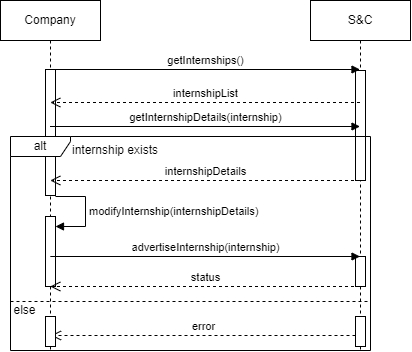

The diagram above was exported from draw.io. Its source (the exported page's mxGraphModel, read from the mxfile embedded in the PNG):
<mxGraphModel dx="862" dy="426" grid="1" gridSize="10" guides="1" tooltips="1" connect="1" arrows="1" fold="1" page="1" pageScale="1" pageWidth="850" pageHeight="1100" math="0" shadow="0">
  <root>
    <mxCell id="0" />
    <mxCell id="1" parent="0" />
    <mxCell id="aM9ryv3xv72pqoxQDRHE-1" value="Company" style="shape=umlLifeline;perimeter=lifelinePerimeter;whiteSpace=wrap;html=1;container=0;dropTarget=0;collapsible=0;recursiveResize=0;outlineConnect=0;portConstraint=eastwest;newEdgeStyle={&quot;edgeStyle&quot;:&quot;elbowEdgeStyle&quot;,&quot;elbow&quot;:&quot;vertical&quot;,&quot;curved&quot;:0,&quot;rounded&quot;:0};" parent="1" vertex="1">
      <mxGeometry x="40" y="40" width="100" height="350" as="geometry" />
    </mxCell>
    <mxCell id="KQHq4DTwU_VuXIF0kGrY-1" value="" style="html=1;points=[[0,0,0,0,5],[0,1,0,0,-5],[1,0,0,0,5],[1,1,0,0,-5]];perimeter=orthogonalPerimeter;outlineConnect=0;targetShapes=umlLifeline;portConstraint=eastwest;newEdgeStyle={&quot;curved&quot;:0,&quot;rounded&quot;:0};" parent="aM9ryv3xv72pqoxQDRHE-1" vertex="1">
      <mxGeometry x="45" y="69" width="10" height="126" as="geometry" />
    </mxCell>
    <mxCell id="KQHq4DTwU_VuXIF0kGrY-16" value="" style="html=1;points=[[0,0,0,0,5],[0,1,0,0,-5],[1,0,0,0,5],[1,1,0,0,-5]];perimeter=orthogonalPerimeter;outlineConnect=0;targetShapes=umlLifeline;portConstraint=eastwest;newEdgeStyle={&quot;curved&quot;:0,&quot;rounded&quot;:0};" parent="aM9ryv3xv72pqoxQDRHE-1" vertex="1">
      <mxGeometry x="45" y="216" width="10" height="70" as="geometry" />
    </mxCell>
    <mxCell id="KQHq4DTwU_VuXIF0kGrY-17" value="modifyInternship(internshipDetails)" style="html=1;align=left;spacingLeft=2;endArrow=block;rounded=0;edgeStyle=orthogonalEdgeStyle;curved=0;rounded=0;" parent="aM9ryv3xv72pqoxQDRHE-1" target="KQHq4DTwU_VuXIF0kGrY-16" edge="1">
      <mxGeometry relative="1" as="geometry">
        <mxPoint x="55" y="196" as="sourcePoint" />
        <Array as="points">
          <mxPoint x="85" y="226" />
        </Array>
      </mxGeometry>
    </mxCell>
    <mxCell id="aM9ryv3xv72pqoxQDRHE-5" value="S&amp;amp;C" style="shape=umlLifeline;perimeter=lifelinePerimeter;whiteSpace=wrap;html=1;container=0;dropTarget=0;collapsible=0;recursiveResize=0;outlineConnect=0;portConstraint=eastwest;newEdgeStyle={&quot;edgeStyle&quot;:&quot;elbowEdgeStyle&quot;,&quot;elbow&quot;:&quot;vertical&quot;,&quot;curved&quot;:0,&quot;rounded&quot;:0};" parent="1" vertex="1">
      <mxGeometry x="350" y="40" width="100" height="350" as="geometry" />
    </mxCell>
    <mxCell id="KQHq4DTwU_VuXIF0kGrY-9" value="" style="html=1;points=[[0,0,0,0,5],[0,1,0,0,-5],[1,0,0,0,5],[1,1,0,0,-5]];perimeter=orthogonalPerimeter;outlineConnect=0;targetShapes=umlLifeline;portConstraint=eastwest;newEdgeStyle={&quot;curved&quot;:0,&quot;rounded&quot;:0};" parent="aM9ryv3xv72pqoxQDRHE-5" vertex="1">
      <mxGeometry x="45" y="70" width="10" height="110" as="geometry" />
    </mxCell>
    <mxCell id="KQHq4DTwU_VuXIF0kGrY-19" value="" style="html=1;points=[[0,0,0,0,5],[0,1,0,0,-5],[1,0,0,0,5],[1,1,0,0,-5]];perimeter=orthogonalPerimeter;outlineConnect=0;targetShapes=umlLifeline;portConstraint=eastwest;newEdgeStyle={&quot;curved&quot;:0,&quot;rounded&quot;:0};" parent="aM9ryv3xv72pqoxQDRHE-5" vertex="1">
      <mxGeometry x="45" y="256" width="10" height="30" as="geometry" />
    </mxCell>
    <mxCell id="KQHq4DTwU_VuXIF0kGrY-2" value="alt" style="shape=umlFrame;whiteSpace=wrap;html=1;pointerEvents=0;recursiveResize=0;container=1;collapsible=0;width=60;height=20;" parent="1" vertex="1">
      <mxGeometry x="50" y="176" width="360" height="214" as="geometry" />
    </mxCell>
    <mxCell id="KQHq4DTwU_VuXIF0kGrY-3" value="internship exists" style="text;html=1;" parent="KQHq4DTwU_VuXIF0kGrY-2" vertex="1">
      <mxGeometry width="100" height="20" relative="1" as="geometry">
        <mxPoint x="60" as="offset" />
      </mxGeometry>
    </mxCell>
    <mxCell id="KQHq4DTwU_VuXIF0kGrY-4" value="" style="line;strokeWidth=1;dashed=1;labelPosition=center;verticalLabelPosition=bottom;align=left;verticalAlign=top;spacingLeft=20;spacingTop=15;html=1;whiteSpace=wrap;" parent="KQHq4DTwU_VuXIF0kGrY-2" vertex="1">
      <mxGeometry y="160" width="360" height="10" as="geometry" />
    </mxCell>
    <mxCell id="KQHq4DTwU_VuXIF0kGrY-5" value="else" style="text;html=1;align=center;verticalAlign=middle;resizable=0;points=[];autosize=1;strokeColor=none;fillColor=none;" parent="KQHq4DTwU_VuXIF0kGrY-2" vertex="1">
      <mxGeometry x="-11" y="159" width="50" height="30" as="geometry" />
    </mxCell>
    <mxCell id="KQHq4DTwU_VuXIF0kGrY-6" value="error" style="html=1;verticalAlign=bottom;endArrow=open;dashed=1;endSize=8;curved=0;rounded=0;" parent="KQHq4DTwU_VuXIF0kGrY-2" edge="1">
      <mxGeometry relative="1" as="geometry">
        <mxPoint x="345" y="199" as="sourcePoint" />
        <mxPoint x="40.5" y="199" as="targetPoint" />
      </mxGeometry>
    </mxCell>
    <mxCell id="KQHq4DTwU_VuXIF0kGrY-7" value="" style="html=1;points=[[0,0,0,0,5],[0,1,0,0,-5],[1,0,0,0,5],[1,1,0,0,-5]];perimeter=orthogonalPerimeter;outlineConnect=0;targetShapes=umlLifeline;portConstraint=eastwest;newEdgeStyle={&quot;curved&quot;:0,&quot;rounded&quot;:0};fontFamily=Helvetica;fontSize=11;fontColor=default;labelBackgroundColor=default;" parent="KQHq4DTwU_VuXIF0kGrY-2" vertex="1">
      <mxGeometry x="35" y="180" width="10" height="30" as="geometry" />
    </mxCell>
    <mxCell id="KQHq4DTwU_VuXIF0kGrY-8" value="" style="html=1;points=[[0,0,0,0,5],[0,1,0,0,-5],[1,0,0,0,5],[1,1,0,0,-5]];perimeter=orthogonalPerimeter;outlineConnect=0;targetShapes=umlLifeline;portConstraint=eastwest;newEdgeStyle={&quot;curved&quot;:0,&quot;rounded&quot;:0};fontFamily=Helvetica;fontSize=11;fontColor=default;labelBackgroundColor=default;" parent="KQHq4DTwU_VuXIF0kGrY-2" vertex="1">
      <mxGeometry x="345" y="180" width="10" height="30" as="geometry" />
    </mxCell>
    <mxCell id="KQHq4DTwU_VuXIF0kGrY-10" value="getInternshipDetails(internship)" style="html=1;verticalAlign=bottom;endArrow=block;curved=0;rounded=0;" parent="1" edge="1">
      <mxGeometry x="0.0011" width="80" relative="1" as="geometry">
        <mxPoint x="89.5" y="166" as="sourcePoint" />
        <mxPoint x="399.5" y="166" as="targetPoint" />
        <mxPoint as="offset" />
      </mxGeometry>
    </mxCell>
    <mxCell id="KQHq4DTwU_VuXIF0kGrY-15" value="internshipDetails" style="html=1;verticalAlign=bottom;endArrow=open;dashed=1;endSize=8;curved=0;rounded=0;" parent="1" edge="1">
      <mxGeometry relative="1" as="geometry">
        <mxPoint x="399.5" y="220" as="sourcePoint" />
        <mxPoint x="89.81034482758605" y="220" as="targetPoint" />
      </mxGeometry>
    </mxCell>
    <mxCell id="KQHq4DTwU_VuXIF0kGrY-21" value="advertiseInternship(internship)" style="html=1;verticalAlign=bottom;endArrow=block;curved=0;rounded=0;" parent="1" edge="1">
      <mxGeometry width="80" relative="1" as="geometry">
        <mxPoint x="89.81034482758605" y="296" as="sourcePoint" />
        <mxPoint x="399.5" y="296" as="targetPoint" />
      </mxGeometry>
    </mxCell>
    <mxCell id="KQHq4DTwU_VuXIF0kGrY-22" value="status" style="html=1;verticalAlign=bottom;endArrow=open;dashed=1;endSize=8;curved=0;rounded=0;" parent="1" edge="1">
      <mxGeometry relative="1" as="geometry">
        <mxPoint x="399.5" y="326" as="sourcePoint" />
        <mxPoint x="89.81034482758605" y="326" as="targetPoint" />
      </mxGeometry>
    </mxCell>
    <mxCell id="9v0X3BoLRpVp07p2iLrD-1" value="getInternships()" style="html=1;verticalAlign=bottom;endArrow=block;curved=0;rounded=0;" edge="1" parent="1">
      <mxGeometry width="80" relative="1" as="geometry">
        <mxPoint x="89.81034482758605" y="109" as="sourcePoint" />
        <mxPoint x="399.5" y="109" as="targetPoint" />
      </mxGeometry>
    </mxCell>
    <mxCell id="9v0X3BoLRpVp07p2iLrD-2" value="internshipList" style="html=1;verticalAlign=bottom;endArrow=open;dashed=1;endSize=8;curved=0;rounded=0;" edge="1" parent="1">
      <mxGeometry relative="1" as="geometry">
        <mxPoint x="399.5" y="142" as="sourcePoint" />
        <mxPoint x="89.81034482758605" y="142" as="targetPoint" />
      </mxGeometry>
    </mxCell>
  </root>
</mxGraphModel>